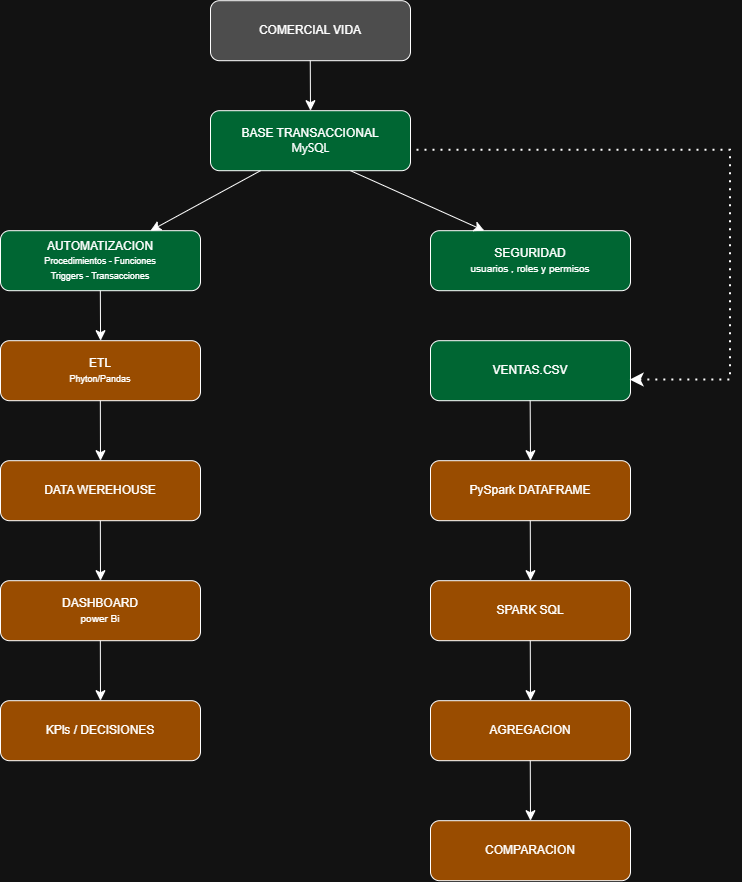

The diagram above was exported from draw.io. Its source (the exported page's mxGraphModel, read from the mxfile embedded in the PNG):
<mxGraphModel dx="1363" dy="893" grid="1" gridSize="10" guides="1" tooltips="1" connect="1" arrows="1" fold="1" page="0" pageScale="1" pageWidth="827" pageHeight="1169" math="0" shadow="0">
  <root>
    <mxCell id="0" />
    <mxCell id="1" parent="0" />
    <mxCell id="RcF8jg_A7XwLrOWVKSo8-1" parent="1" style="rounded=1;whiteSpace=wrap;html=1;fillColor=light-dark(#FFFFFF,#4D4D4D);" value="COMERCIAL VIDA" vertex="1">
      <mxGeometry height="60" width="200" x="290" y="90" as="geometry" />
    </mxCell>
    <mxCell id="RcF8jg_A7XwLrOWVKSo8-2" parent="1" style="rounded=1;whiteSpace=wrap;html=1;fillColor=light-dark(#FFFFFF,#006633);" value="&lt;span style=&quot;color: light-dark(rgb(240, 239, 236), rgb(255, 255, 255));&quot;&gt;BASE TRANSACCIONAL&lt;/span&gt;&lt;div&gt;&lt;span style=&quot;font-family: anthropic-sans, -apple-system, BlinkMacSystemFont, &amp;quot;Segoe UI&amp;quot;, sans-serif; text-align: start; white-space: nowrap; color: light-dark(rgb(240, 239, 236), rgb(255, 255, 255));&quot;&gt;MySQL&lt;/span&gt;&lt;/div&gt;" vertex="1">
      <mxGeometry height="60" width="200" x="290" y="200" as="geometry" />
    </mxCell>
    <mxCell id="RcF8jg_A7XwLrOWVKSo8-4" parent="1" style="rounded=1;whiteSpace=wrap;html=1;fillColor=light-dark(#FFFFFF,#006633);" value="AUTOMATIZACION&lt;div&gt;&lt;div&gt;&lt;font style=&quot;font-size: 9px;&quot;&gt;Procedimientos - Funciones&lt;/font&gt;&lt;/div&gt;&lt;div&gt;&lt;font style=&quot;font-size: 9px;&quot;&gt;Triggers - Transacciones&lt;/font&gt;&lt;/div&gt;&lt;/div&gt;" vertex="1">
      <mxGeometry height="60" width="200" x="80" y="320" as="geometry" />
    </mxCell>
    <mxCell id="RcF8jg_A7XwLrOWVKSo8-5" parent="1" style="rounded=1;whiteSpace=wrap;html=1;fillColor=light-dark(#FFFFFF,#994C00);" value="&lt;div&gt;ETL&lt;/div&gt;&lt;div&gt;&lt;font style=&quot;font-size: 9px;&quot;&gt;Phyton/Pandas&lt;/font&gt;&lt;/div&gt;" vertex="1">
      <mxGeometry height="60" width="200" x="80" y="430" as="geometry" />
    </mxCell>
    <mxCell id="RcF8jg_A7XwLrOWVKSo8-6" parent="1" style="rounded=1;whiteSpace=wrap;html=1;fillColor=light-dark(#FFFFFF,#994C00);" value="&lt;div&gt;DATA WEREHOUSE&lt;/div&gt;" vertex="1">
      <mxGeometry height="60" width="200" x="80" y="550" as="geometry" />
    </mxCell>
    <mxCell id="RcF8jg_A7XwLrOWVKSo8-7" parent="1" style="rounded=1;whiteSpace=wrap;html=1;fillColor=light-dark(#FFFFFF,#994C00);" value="DASHBOARD&lt;div&gt;&lt;font size=&quot;1&quot;&gt;power Bi&lt;/font&gt;&lt;/div&gt;" vertex="1">
      <mxGeometry height="60" width="200" x="80" y="670" as="geometry" />
    </mxCell>
    <mxCell id="RcF8jg_A7XwLrOWVKSo8-8" parent="1" style="rounded=1;whiteSpace=wrap;html=1;fillColor=light-dark(#FFFFFF,#994C00);" value="KPls / DECISIONES" vertex="1">
      <mxGeometry height="60" width="200" x="80" y="790" as="geometry" />
    </mxCell>
    <mxCell id="RcF8jg_A7XwLrOWVKSo8-9" parent="1" style="rounded=1;whiteSpace=wrap;html=1;fillColor=light-dark(#FFFFFF,#006633);" value="SEGURIDAD&lt;br&gt;&lt;div&gt;&lt;font size=&quot;1&quot;&gt;usuarios , roles y permisos&lt;/font&gt;&lt;/div&gt;" vertex="1">
      <mxGeometry height="60" width="200" x="510" y="320" as="geometry" />
    </mxCell>
    <mxCell id="RcF8jg_A7XwLrOWVKSo8-10" parent="1" style="rounded=1;whiteSpace=wrap;html=1;fillColor=light-dark(#FFFFFF,#006633);" value="&lt;div&gt;VENTAS.CSV&lt;/div&gt;" vertex="1">
      <mxGeometry height="60" width="200" x="510" y="430" as="geometry" />
    </mxCell>
    <mxCell id="RcF8jg_A7XwLrOWVKSo8-11" parent="1" style="rounded=1;whiteSpace=wrap;html=1;fillColor=light-dark(#FFFFFF,#994C00);" value="&lt;div&gt;PySpark DATAFRAME&lt;/div&gt;" vertex="1">
      <mxGeometry height="60" width="200" x="510" y="550" as="geometry" />
    </mxCell>
    <mxCell id="RcF8jg_A7XwLrOWVKSo8-12" parent="1" style="rounded=1;whiteSpace=wrap;html=1;fillColor=light-dark(#FFFFFF,#994C00);" value="SPARK SQL" vertex="1">
      <mxGeometry height="60" width="200" x="510" y="670" as="geometry" />
    </mxCell>
    <mxCell id="RcF8jg_A7XwLrOWVKSo8-13" parent="1" style="rounded=1;whiteSpace=wrap;html=1;fillColor=light-dark(#FFFFFF,#994C00);" value="AGREGACION" vertex="1">
      <mxGeometry height="60" width="200" x="510" y="790" as="geometry" />
    </mxCell>
    <mxCell id="RcF8jg_A7XwLrOWVKSo8-14" parent="1" style="rounded=1;whiteSpace=wrap;html=1;fillColor=light-dark(#FFFFFF,#994C00);" value="COMPARACION" vertex="1">
      <mxGeometry height="60" width="200" x="510" y="910" as="geometry" />
    </mxCell>
    <mxCell id="RcF8jg_A7XwLrOWVKSo8-15" edge="1" parent="1" style="endArrow=classic;html=1;rounded=0;fontSize=12;startSize=8;endSize=8;curved=1;entryX=0.5;entryY=0;entryDx=0;entryDy=0;" target="RcF8jg_A7XwLrOWVKSo8-2" value="">
      <mxGeometry height="50" relative="1" width="50" as="geometry">
        <mxPoint x="389.76" y="150" as="sourcePoint" />
        <mxPoint x="389.76" y="190" as="targetPoint" />
      </mxGeometry>
    </mxCell>
    <mxCell id="RcF8jg_A7XwLrOWVKSo8-18" edge="1" parent="1" source="RcF8jg_A7XwLrOWVKSo8-2" style="endArrow=classic;html=1;rounded=0;fontSize=12;startSize=8;endSize=8;curved=1;exitX=0.25;exitY=1;exitDx=0;exitDy=0;entryX=0.75;entryY=0;entryDx=0;entryDy=0;" target="RcF8jg_A7XwLrOWVKSo8-4" value="">
      <mxGeometry height="50" relative="1" width="50" as="geometry">
        <mxPoint x="340" y="290" as="sourcePoint" />
        <mxPoint x="280" y="290" as="targetPoint" />
      </mxGeometry>
    </mxCell>
    <mxCell id="RcF8jg_A7XwLrOWVKSo8-19" edge="1" parent="1" style="endArrow=classic;html=1;rounded=0;fontSize=12;startSize=8;endSize=8;curved=1;exitX=0.75;exitY=1;exitDx=0;exitDy=0;entryX=0.169;entryY=-0.028;entryDx=0;entryDy=0;entryPerimeter=0;" value="">
      <mxGeometry height="50" relative="1" width="50" as="geometry">
        <mxPoint x="430" y="260" as="sourcePoint" />
        <mxPoint x="563.8" y="319.99999999999994" as="targetPoint" />
      </mxGeometry>
    </mxCell>
    <mxCell id="RcF8jg_A7XwLrOWVKSo8-20" edge="1" parent="1" style="endArrow=classic;html=1;rounded=0;fontSize=12;startSize=8;endSize=8;curved=1;entryX=0.5;entryY=0;entryDx=0;entryDy=0;" value="">
      <mxGeometry height="50" relative="1" width="50" as="geometry">
        <mxPoint x="179.83" y="380" as="sourcePoint" />
        <mxPoint x="180.07000000000002" y="430" as="targetPoint" />
      </mxGeometry>
    </mxCell>
    <mxCell id="RcF8jg_A7XwLrOWVKSo8-21" edge="1" parent="1" style="endArrow=classic;html=1;rounded=0;fontSize=12;startSize=8;endSize=8;curved=1;entryX=0.5;entryY=0;entryDx=0;entryDy=0;" target="RcF8jg_A7XwLrOWVKSo8-6" value="">
      <mxGeometry height="50" relative="1" width="50" as="geometry">
        <mxPoint x="179.82999999999998" y="490" as="sourcePoint" />
        <mxPoint x="180.07" y="540" as="targetPoint" />
      </mxGeometry>
    </mxCell>
    <mxCell id="RcF8jg_A7XwLrOWVKSo8-22" edge="1" parent="1" style="endArrow=classic;html=1;rounded=0;fontSize=12;startSize=8;endSize=8;curved=1;entryX=0.5;entryY=0;entryDx=0;entryDy=0;" value="">
      <mxGeometry height="50" relative="1" width="50" as="geometry">
        <mxPoint x="179.83" y="610" as="sourcePoint" />
        <mxPoint x="180.00000000000003" y="670" as="targetPoint" />
      </mxGeometry>
    </mxCell>
    <mxCell id="RcF8jg_A7XwLrOWVKSo8-23" edge="1" parent="1" style="endArrow=classic;html=1;rounded=0;fontSize=12;startSize=8;endSize=8;curved=1;entryX=0.5;entryY=0;entryDx=0;entryDy=0;" value="">
      <mxGeometry height="50" relative="1" width="50" as="geometry">
        <mxPoint x="179.82999999999998" y="730" as="sourcePoint" />
        <mxPoint x="180" y="790" as="targetPoint" />
      </mxGeometry>
    </mxCell>
    <mxCell id="RcF8jg_A7XwLrOWVKSo8-24" edge="1" parent="1" style="endArrow=classic;html=1;rounded=0;fontSize=12;startSize=8;endSize=8;curved=1;entryX=0.5;entryY=0;entryDx=0;entryDy=0;" target="RcF8jg_A7XwLrOWVKSo8-11" value="">
      <mxGeometry height="50" relative="1" width="50" as="geometry">
        <mxPoint x="609.6600000000001" y="490" as="sourcePoint" />
        <mxPoint x="609.95" y="540" as="targetPoint" />
      </mxGeometry>
    </mxCell>
    <mxCell id="RcF8jg_A7XwLrOWVKSo8-25" edge="1" parent="1" source="RcF8jg_A7XwLrOWVKSo8-10" style="endArrow=none;dashed=1;html=1;dashPattern=1 3;strokeWidth=2;rounded=0;fontSize=12;startSize=8;endSize=8;startArrow=classic;startFill=1;entryX=0.995;entryY=0.576;entryDx=0;entryDy=0;entryPerimeter=0;edgeStyle=orthogonalEdgeStyle;curved=0;exitX=0.998;exitY=0.657;exitDx=0;exitDy=0;exitPerimeter=0;" value="">
      <mxGeometry height="50" relative="1" width="50" as="geometry">
        <Array as="points">
          <mxPoint x="810.03" y="469.43" />
          <mxPoint x="810.03" y="239.49" />
        </Array>
        <mxPoint x="800.03" y="680.5" as="sourcePoint" />
        <mxPoint x="490" y="239.50000000000006" as="targetPoint" />
      </mxGeometry>
    </mxCell>
    <mxCell id="RcF8jg_A7XwLrOWVKSo8-26" edge="1" parent="1" style="endArrow=classic;html=1;rounded=0;fontSize=12;startSize=8;endSize=8;curved=1;entryX=0.5;entryY=0;entryDx=0;entryDy=0;" target="RcF8jg_A7XwLrOWVKSo8-12" value="">
      <mxGeometry height="50" relative="1" width="50" as="geometry">
        <mxPoint x="609.76" y="610" as="sourcePoint" />
        <mxPoint x="610.05" y="660" as="targetPoint" />
      </mxGeometry>
    </mxCell>
    <mxCell id="RcF8jg_A7XwLrOWVKSo8-27" edge="1" parent="1" style="endArrow=classic;html=1;rounded=0;fontSize=12;startSize=8;endSize=8;curved=1;entryX=0.5;entryY=0;entryDx=0;entryDy=0;" target="RcF8jg_A7XwLrOWVKSo8-13" value="">
      <mxGeometry height="50" relative="1" width="50" as="geometry">
        <mxPoint x="609.76" y="730" as="sourcePoint" />
        <mxPoint x="610.05" y="780" as="targetPoint" />
      </mxGeometry>
    </mxCell>
    <mxCell id="RcF8jg_A7XwLrOWVKSo8-28" edge="1" parent="1" style="endArrow=classic;html=1;rounded=0;fontSize=12;startSize=8;endSize=8;curved=1;entryX=0.5;entryY=0;entryDx=0;entryDy=0;" target="RcF8jg_A7XwLrOWVKSo8-14" value="">
      <mxGeometry height="50" relative="1" width="50" as="geometry">
        <mxPoint x="609.76" y="850" as="sourcePoint" />
        <mxPoint x="610.05" y="900" as="targetPoint" />
      </mxGeometry>
    </mxCell>
  </root>
</mxGraphModel>